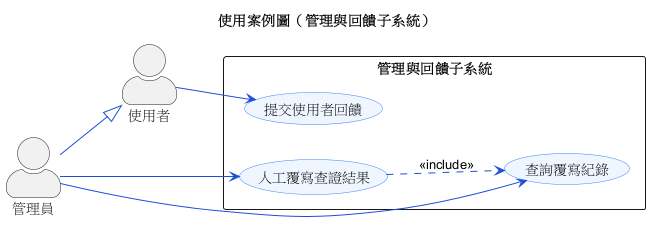

The diagram above was rendered by PlantUML. Its source (embedded in the PNG):
@startuml usecase-4-admin
' ============================================================
'  使用案例圖（管理與回饋子系統）— 參考第五章
'  示範：角色一般化（管理員是一種使用者）
' ============================================================
left to right direction
skinparam backgroundColor #FFFFFF
skinparam shadowing false
skinparam packageStyle rectangle
skinparam actorStyle awesome
skinparam usecase {
  BackgroundColor #EFF6FF
  BorderColor #3B82F6
  ArrowColor #1D4ED8
}
title 使用案例圖（管理與回饋子系統）

actor "使用者" as User
actor "管理員" as Admin

' 角色一般化：管理員繼承使用者可做的事
Admin --|> User

rectangle "管理與回饋子系統" {
  usecase "提交使用者回饋"    as UC_Feedback
  usecase "人工覆寫查證結果"  as UC_Override
  usecase "查詢覆寫紀錄"      as UC_Audit
}

User  --> UC_Feedback
Admin --> UC_Override
Admin --> UC_Audit

UC_Override ..> UC_Audit : <<include>>
@enduml